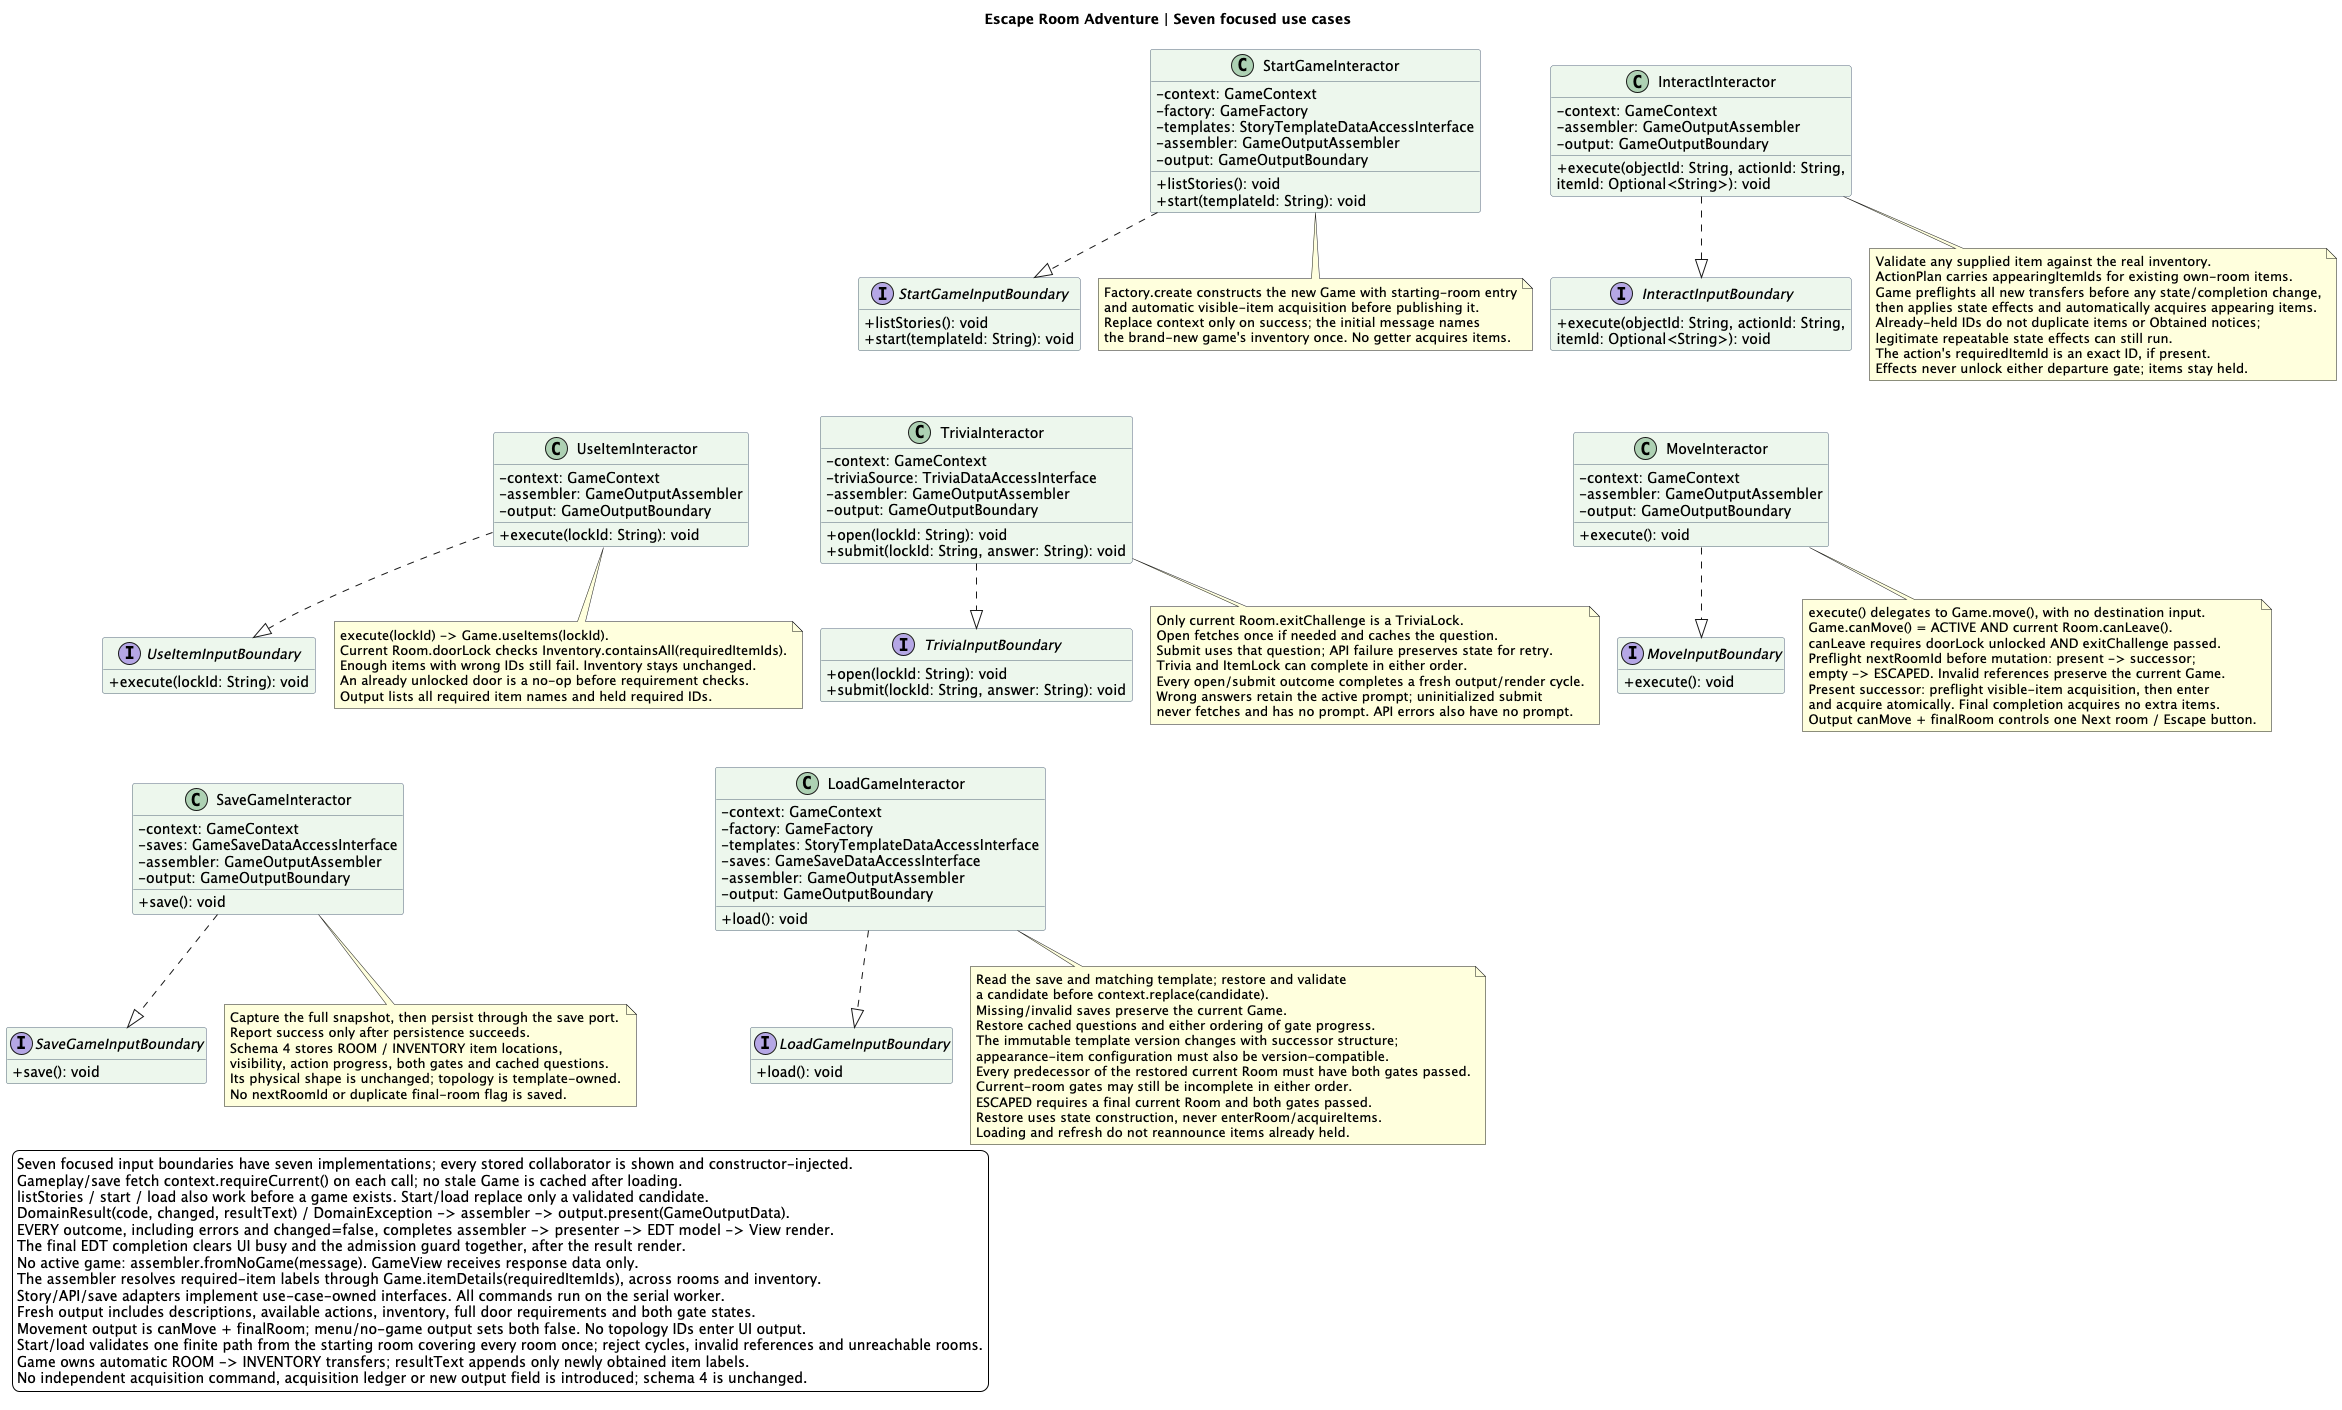

The diagram above was rendered by PlantUML. Its source (embedded in the PNG):
@startuml
!pragma layout smetana
title Escape Room Adventure | Seven focused use cases
top to bottom direction
skinparam backgroundColor white
skinparam shadowing false
skinparam classAttributeIconSize 0
skinparam classBackgroundColor #EDF7EC
skinparam classBorderColor #53657A
skinparam nodesep 25
skinparam ranksep 30
hide empty members

class StartGameInteractor {
  - context: GameContext
  - factory: GameFactory
  - templates: StoryTemplateDataAccessInterface
  - assembler: GameOutputAssembler
  - output: GameOutputBoundary
  + listStories(): void
  + start(templateId: String): void
}
class InteractInteractor {
  - context: GameContext
  - assembler: GameOutputAssembler
  - output: GameOutputBoundary
  + execute(objectId: String, actionId: String,
      itemId: Optional<String>): void
}
class UseItemInteractor {
  - context: GameContext
  - assembler: GameOutputAssembler
  - output: GameOutputBoundary
  + execute(lockId: String): void
}
class TriviaInteractor {
  - context: GameContext
  - triviaSource: TriviaDataAccessInterface
  - assembler: GameOutputAssembler
  - output: GameOutputBoundary
  + open(lockId: String): void
  + submit(lockId: String, answer: String): void
}
class MoveInteractor {
  - context: GameContext
  - assembler: GameOutputAssembler
  - output: GameOutputBoundary
  + execute(): void
}
class SaveGameInteractor {
  - context: GameContext
  - saves: GameSaveDataAccessInterface
  - assembler: GameOutputAssembler
  - output: GameOutputBoundary
  + save(): void
}
class LoadGameInteractor {
  - context: GameContext
  - factory: GameFactory
  - templates: StoryTemplateDataAccessInterface
  - saves: GameSaveDataAccessInterface
  - assembler: GameOutputAssembler
  - output: GameOutputBoundary
  + load(): void
}

interface StartGameInputBoundary {
  + listStories(): void
  + start(templateId: String): void
}
interface InteractInputBoundary {
  + execute(objectId: String, actionId: String,
      itemId: Optional<String>): void
}
interface UseItemInputBoundary {
  + execute(lockId: String): void
}
interface TriviaInputBoundary {
  + open(lockId: String): void
  + submit(lockId: String, answer: String): void
}
interface MoveInputBoundary {
  + execute(): void
}
interface SaveGameInputBoundary {
  + save(): void
}
interface LoadGameInputBoundary {
  + load(): void
}

StartGameInteractor ..|> StartGameInputBoundary
InteractInteractor ..|> InteractInputBoundary
UseItemInteractor ..|> UseItemInputBoundary
TriviaInteractor ..|> TriviaInputBoundary
MoveInteractor ..|> MoveInputBoundary
SaveGameInteractor ..|> SaveGameInputBoundary
LoadGameInteractor ..|> LoadGameInputBoundary

StartGameInteractor -[hidden]right-> InteractInteractor
UseItemInteractor -[hidden]right-> TriviaInteractor
TriviaInteractor -[hidden]right-> MoveInteractor
SaveGameInteractor -[hidden]right-> LoadGameInteractor
StartGameInputBoundary -[hidden]down-> UseItemInteractor
StartGameInputBoundary -[hidden]down-> TriviaInteractor
InteractInputBoundary -[hidden]down-> MoveInteractor
UseItemInputBoundary -[hidden]down-> SaveGameInteractor
TriviaInputBoundary -[hidden]down-> LoadGameInteractor

note bottom of InteractInteractor
Validate any supplied item against the real inventory.
ActionPlan carries appearingItemIds for existing own-room items.
Game preflights all new transfers before any state/completion change,
then applies state effects and automatically acquires appearing items.
Already-held IDs do not duplicate items or Obtained notices;
legitimate repeatable state effects can still run.
The action's requiredItemId is an exact ID, if present.
Effects never unlock either departure gate; items stay held.
end note

note bottom of StartGameInteractor
Factory.create constructs the new Game with starting-room entry
and automatic visible-item acquisition before publishing it.
Replace context only on success; the initial message names
the brand-new game's inventory once. No getter acquires items.
end note

note bottom of UseItemInteractor
execute(lockId) -> Game.useItems(lockId).
Current Room.doorLock checks Inventory.containsAll(requiredItemIds).
Enough items with wrong IDs still fail. Inventory stays unchanged.
An already unlocked door is a no-op before requirement checks.
Output lists all required item names and held required IDs.
end note

note bottom of TriviaInteractor
Only current Room.exitChallenge is a TriviaLock.
Open fetches once if needed and caches the question.
Submit uses that question; API failure preserves state for retry.
Trivia and ItemLock can complete in either order.
Every open/submit outcome completes a fresh output/render cycle.
Wrong answers retain the active prompt; uninitialized submit
never fetches and has no prompt. API errors also have no prompt.
end note

note bottom of MoveInteractor
execute() delegates to Game.move(), with no destination input.
Game.canMove() = ACTIVE AND current Room.canLeave().
canLeave requires doorLock unlocked AND exitChallenge passed.
Preflight nextRoomId before mutation: present -> successor;
empty -> ESCAPED. Invalid references preserve the current Game.
Present successor: preflight visible-item acquisition, then enter
and acquire atomically. Final completion acquires no extra items.
Output canMove + finalRoom controls one Next room / Escape button.
end note

note bottom of SaveGameInteractor
Capture the full snapshot, then persist through the save port.
Report success only after persistence succeeds.
Schema 4 stores ROOM / INVENTORY item locations,
visibility, action progress, both gates and cached questions.
Its physical shape is unchanged; topology is template-owned.
No nextRoomId or duplicate final-room flag is saved.
end note

note bottom of LoadGameInteractor
Read the save and matching template; restore and validate
a candidate before context.replace(candidate).
Missing/invalid saves preserve the current Game.
Restore cached questions and either ordering of gate progress.
The immutable template version changes with successor structure;
appearance-item configuration must also be version-compatible.
Every predecessor of the restored current Room must have both gates passed.
Current-room gates may still be incomplete in either order.
ESCAPED requires a final current Room and both gates passed.
Restore uses state construction, never enterRoom/acquireItems.
Loading and refresh do not reannounce items already held.
end note

legend bottom left
  Seven focused input boundaries have seven implementations; every stored collaborator is shown and constructor-injected.
  Gameplay/save fetch context.requireCurrent() on each call; no stale Game is cached after loading.
  listStories / start / load also work before a game exists. Start/load replace only a validated candidate.
  DomainResult(code, changed, resultText) / DomainException -> assembler -> output.present(GameOutputData).
  EVERY outcome, including errors and changed=false, completes assembler -> presenter -> EDT model -> View render.
  The final EDT completion clears UI busy and the admission guard together, after the result render.
  No active game: assembler.fromNoGame(message). GameView receives response data only.
  The assembler resolves required-item labels through Game.itemDetails(requiredItemIds), across rooms and inventory.
  Story/API/save adapters implement use-case-owned interfaces. All commands run on the serial worker.
  Fresh output includes descriptions, available actions, inventory, full door requirements and both gate states.
  Movement output is canMove + finalRoom; menu/no-game output sets both false. No topology IDs enter UI output.
  Start/load validates one finite path from the starting room covering every room once; reject cycles, invalid references and unreachable rooms.
  Game owns automatic ROOM -> INVENTORY transfers; resultText appends only newly obtained item labels.
  No independent acquisition command, acquisition ledger or new output field is introduced; schema 4 is unchanged.
endlegend
@enduml